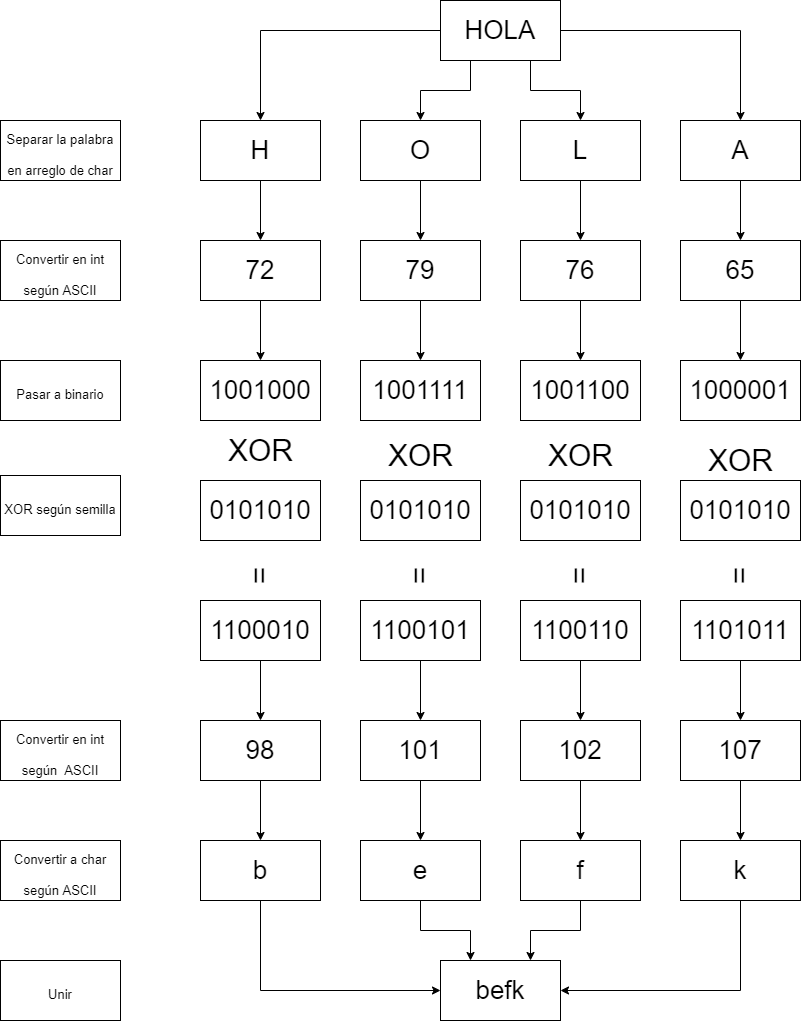

The diagram above was exported from draw.io. Its source (the exported page's mxGraphModel, read from the mxfile embedded in the PNG):
<mxGraphModel dx="1865" dy="547" grid="1" gridSize="10" guides="1" tooltips="1" connect="1" arrows="1" fold="1" page="1" pageScale="1" pageWidth="827" pageHeight="1169" math="0" shadow="0">
  <root>
    <mxCell id="0" />
    <mxCell id="1" parent="0" />
    <mxCell id="nceEPz3Xz-yytj1FU8M7-53" style="edgeStyle=orthogonalEdgeStyle;rounded=0;orthogonalLoop=1;jettySize=auto;html=1;exitX=0;exitY=0.5;exitDx=0;exitDy=0;entryX=0.5;entryY=0;entryDx=0;entryDy=0;fontSize=30;" edge="1" parent="1" source="nceEPz3Xz-yytj1FU8M7-1" target="nceEPz3Xz-yytj1FU8M7-2">
      <mxGeometry relative="1" as="geometry" />
    </mxCell>
    <mxCell id="nceEPz3Xz-yytj1FU8M7-54" style="edgeStyle=orthogonalEdgeStyle;rounded=0;orthogonalLoop=1;jettySize=auto;html=1;exitX=0.25;exitY=1;exitDx=0;exitDy=0;entryX=0.5;entryY=0;entryDx=0;entryDy=0;fontSize=30;" edge="1" parent="1" source="nceEPz3Xz-yytj1FU8M7-1" target="nceEPz3Xz-yytj1FU8M7-3">
      <mxGeometry relative="1" as="geometry" />
    </mxCell>
    <mxCell id="nceEPz3Xz-yytj1FU8M7-55" style="edgeStyle=orthogonalEdgeStyle;rounded=0;orthogonalLoop=1;jettySize=auto;html=1;exitX=0.75;exitY=1;exitDx=0;exitDy=0;entryX=0.5;entryY=0;entryDx=0;entryDy=0;fontSize=30;" edge="1" parent="1" source="nceEPz3Xz-yytj1FU8M7-1" target="nceEPz3Xz-yytj1FU8M7-4">
      <mxGeometry relative="1" as="geometry" />
    </mxCell>
    <mxCell id="nceEPz3Xz-yytj1FU8M7-56" style="edgeStyle=orthogonalEdgeStyle;rounded=0;orthogonalLoop=1;jettySize=auto;html=1;exitX=1;exitY=0.5;exitDx=0;exitDy=0;entryX=0.5;entryY=0;entryDx=0;entryDy=0;fontSize=30;" edge="1" parent="1" source="nceEPz3Xz-yytj1FU8M7-1" target="nceEPz3Xz-yytj1FU8M7-5">
      <mxGeometry relative="1" as="geometry" />
    </mxCell>
    <mxCell id="nceEPz3Xz-yytj1FU8M7-1" value="&lt;font style=&quot;font-size: 26px&quot;&gt;HOLA&lt;/font&gt;" style="rounded=0;whiteSpace=wrap;html=1;" vertex="1" parent="1">
      <mxGeometry x="280" y="80" width="120" height="60" as="geometry" />
    </mxCell>
    <mxCell id="nceEPz3Xz-yytj1FU8M7-57" value="" style="edgeStyle=orthogonalEdgeStyle;rounded=0;orthogonalLoop=1;jettySize=auto;html=1;fontSize=30;" edge="1" parent="1" source="nceEPz3Xz-yytj1FU8M7-2" target="nceEPz3Xz-yytj1FU8M7-6">
      <mxGeometry relative="1" as="geometry" />
    </mxCell>
    <mxCell id="nceEPz3Xz-yytj1FU8M7-2" value="H" style="whiteSpace=wrap;html=1;fontSize=26;" vertex="1" parent="1">
      <mxGeometry x="40" y="200" width="120" height="60" as="geometry" />
    </mxCell>
    <mxCell id="nceEPz3Xz-yytj1FU8M7-58" value="" style="edgeStyle=orthogonalEdgeStyle;rounded=0;orthogonalLoop=1;jettySize=auto;html=1;fontSize=30;" edge="1" parent="1" source="nceEPz3Xz-yytj1FU8M7-3" target="nceEPz3Xz-yytj1FU8M7-7">
      <mxGeometry relative="1" as="geometry" />
    </mxCell>
    <mxCell id="nceEPz3Xz-yytj1FU8M7-3" value="O" style="whiteSpace=wrap;html=1;fontSize=26;" vertex="1" parent="1">
      <mxGeometry x="200" y="200" width="120" height="60" as="geometry" />
    </mxCell>
    <mxCell id="nceEPz3Xz-yytj1FU8M7-59" value="" style="edgeStyle=orthogonalEdgeStyle;rounded=0;orthogonalLoop=1;jettySize=auto;html=1;fontSize=30;" edge="1" parent="1" source="nceEPz3Xz-yytj1FU8M7-4" target="nceEPz3Xz-yytj1FU8M7-9">
      <mxGeometry relative="1" as="geometry" />
    </mxCell>
    <mxCell id="nceEPz3Xz-yytj1FU8M7-4" value="L" style="whiteSpace=wrap;html=1;fontSize=26;" vertex="1" parent="1">
      <mxGeometry x="360" y="200" width="120" height="60" as="geometry" />
    </mxCell>
    <mxCell id="nceEPz3Xz-yytj1FU8M7-60" value="" style="edgeStyle=orthogonalEdgeStyle;rounded=0;orthogonalLoop=1;jettySize=auto;html=1;fontSize=30;" edge="1" parent="1" source="nceEPz3Xz-yytj1FU8M7-5" target="nceEPz3Xz-yytj1FU8M7-10">
      <mxGeometry relative="1" as="geometry" />
    </mxCell>
    <mxCell id="nceEPz3Xz-yytj1FU8M7-5" value="A" style="whiteSpace=wrap;html=1;fontSize=26;" vertex="1" parent="1">
      <mxGeometry x="520" y="200" width="120" height="60" as="geometry" />
    </mxCell>
    <mxCell id="nceEPz3Xz-yytj1FU8M7-61" value="" style="edgeStyle=orthogonalEdgeStyle;rounded=0;orthogonalLoop=1;jettySize=auto;html=1;fontSize=30;" edge="1" parent="1" source="nceEPz3Xz-yytj1FU8M7-6" target="nceEPz3Xz-yytj1FU8M7-11">
      <mxGeometry relative="1" as="geometry" />
    </mxCell>
    <mxCell id="nceEPz3Xz-yytj1FU8M7-6" value="72" style="whiteSpace=wrap;html=1;fontSize=26;" vertex="1" parent="1">
      <mxGeometry x="40" y="320" width="120" height="60" as="geometry" />
    </mxCell>
    <mxCell id="nceEPz3Xz-yytj1FU8M7-62" value="" style="edgeStyle=orthogonalEdgeStyle;rounded=0;orthogonalLoop=1;jettySize=auto;html=1;fontSize=30;" edge="1" parent="1" source="nceEPz3Xz-yytj1FU8M7-7" target="nceEPz3Xz-yytj1FU8M7-12">
      <mxGeometry relative="1" as="geometry" />
    </mxCell>
    <mxCell id="nceEPz3Xz-yytj1FU8M7-7" value="79" style="whiteSpace=wrap;html=1;fontSize=26;" vertex="1" parent="1">
      <mxGeometry x="200" y="320" width="120" height="60" as="geometry" />
    </mxCell>
    <mxCell id="nceEPz3Xz-yytj1FU8M7-63" value="" style="edgeStyle=orthogonalEdgeStyle;rounded=0;orthogonalLoop=1;jettySize=auto;html=1;fontSize=30;" edge="1" parent="1" source="nceEPz3Xz-yytj1FU8M7-9" target="nceEPz3Xz-yytj1FU8M7-13">
      <mxGeometry relative="1" as="geometry" />
    </mxCell>
    <mxCell id="nceEPz3Xz-yytj1FU8M7-9" value="76" style="whiteSpace=wrap;html=1;fontSize=26;" vertex="1" parent="1">
      <mxGeometry x="360" y="320" width="120" height="60" as="geometry" />
    </mxCell>
    <mxCell id="nceEPz3Xz-yytj1FU8M7-64" value="" style="edgeStyle=orthogonalEdgeStyle;rounded=0;orthogonalLoop=1;jettySize=auto;html=1;fontSize=30;" edge="1" parent="1" source="nceEPz3Xz-yytj1FU8M7-10" target="nceEPz3Xz-yytj1FU8M7-14">
      <mxGeometry relative="1" as="geometry" />
    </mxCell>
    <mxCell id="nceEPz3Xz-yytj1FU8M7-10" value="65" style="whiteSpace=wrap;html=1;fontSize=26;" vertex="1" parent="1">
      <mxGeometry x="520" y="320" width="120" height="60" as="geometry" />
    </mxCell>
    <mxCell id="nceEPz3Xz-yytj1FU8M7-11" value="1001000" style="whiteSpace=wrap;html=1;fontSize=26;" vertex="1" parent="1">
      <mxGeometry x="40" y="440" width="120" height="60" as="geometry" />
    </mxCell>
    <mxCell id="nceEPz3Xz-yytj1FU8M7-12" value="1001111" style="whiteSpace=wrap;html=1;fontSize=26;" vertex="1" parent="1">
      <mxGeometry x="200" y="440" width="120" height="60" as="geometry" />
    </mxCell>
    <mxCell id="nceEPz3Xz-yytj1FU8M7-13" value="1001100" style="whiteSpace=wrap;html=1;fontSize=26;" vertex="1" parent="1">
      <mxGeometry x="360" y="440" width="120" height="60" as="geometry" />
    </mxCell>
    <mxCell id="nceEPz3Xz-yytj1FU8M7-14" value="1000001" style="whiteSpace=wrap;html=1;fontSize=26;" vertex="1" parent="1">
      <mxGeometry x="520" y="440" width="120" height="60" as="geometry" />
    </mxCell>
    <mxCell id="nceEPz3Xz-yytj1FU8M7-16" value="0101010" style="whiteSpace=wrap;html=1;fontSize=26;" vertex="1" parent="1">
      <mxGeometry x="40" y="560" width="120" height="60" as="geometry" />
    </mxCell>
    <mxCell id="nceEPz3Xz-yytj1FU8M7-17" value="0101010" style="whiteSpace=wrap;html=1;fontSize=26;" vertex="1" parent="1">
      <mxGeometry x="200" y="560" width="120" height="60" as="geometry" />
    </mxCell>
    <mxCell id="nceEPz3Xz-yytj1FU8M7-18" value="0101010" style="whiteSpace=wrap;html=1;fontSize=26;" vertex="1" parent="1">
      <mxGeometry x="360" y="560" width="120" height="60" as="geometry" />
    </mxCell>
    <mxCell id="nceEPz3Xz-yytj1FU8M7-19" value="0101010" style="whiteSpace=wrap;html=1;fontSize=26;" vertex="1" parent="1">
      <mxGeometry x="520" y="560" width="120" height="60" as="geometry" />
    </mxCell>
    <mxCell id="nceEPz3Xz-yytj1FU8M7-20" value="&lt;font style=&quot;font-size: 13px&quot;&gt;Separar la palabra en arreglo de char&lt;/font&gt;" style="whiteSpace=wrap;html=1;fontSize=26;" vertex="1" parent="1">
      <mxGeometry x="-160" y="200" width="120" height="60" as="geometry" />
    </mxCell>
    <mxCell id="nceEPz3Xz-yytj1FU8M7-22" value="&lt;font style=&quot;font-size: 13px&quot;&gt;Convertir en int según ASCII&lt;/font&gt;" style="whiteSpace=wrap;html=1;fontSize=26;" vertex="1" parent="1">
      <mxGeometry x="-160" y="320" width="120" height="60" as="geometry" />
    </mxCell>
    <mxCell id="nceEPz3Xz-yytj1FU8M7-23" value="&lt;font style=&quot;font-size: 13px&quot;&gt;Pasar a binario&lt;/font&gt;" style="whiteSpace=wrap;html=1;fontSize=26;" vertex="1" parent="1">
      <mxGeometry x="-160" y="440" width="120" height="60" as="geometry" />
    </mxCell>
    <mxCell id="nceEPz3Xz-yytj1FU8M7-24" value="&lt;font style=&quot;font-size: 13px&quot;&gt;XOR según semilla&lt;/font&gt;" style="whiteSpace=wrap;html=1;fontSize=26;" vertex="1" parent="1">
      <mxGeometry x="-160" y="555" width="120" height="60" as="geometry" />
    </mxCell>
    <mxCell id="nceEPz3Xz-yytj1FU8M7-25" value="&lt;font style=&quot;font-size: 13px&quot;&gt;Convertir en int según&amp;nbsp; ASCII&lt;/font&gt;" style="whiteSpace=wrap;html=1;fontSize=26;" vertex="1" parent="1">
      <mxGeometry x="-160" y="800" width="120" height="60" as="geometry" />
    </mxCell>
    <mxCell id="nceEPz3Xz-yytj1FU8M7-65" value="" style="edgeStyle=orthogonalEdgeStyle;rounded=0;orthogonalLoop=1;jettySize=auto;html=1;fontSize=30;" edge="1" parent="1" source="nceEPz3Xz-yytj1FU8M7-26" target="nceEPz3Xz-yytj1FU8M7-38">
      <mxGeometry relative="1" as="geometry" />
    </mxCell>
    <mxCell id="nceEPz3Xz-yytj1FU8M7-26" value="1100010" style="whiteSpace=wrap;html=1;fontSize=26;" vertex="1" parent="1">
      <mxGeometry x="40" y="680" width="120" height="60" as="geometry" />
    </mxCell>
    <mxCell id="nceEPz3Xz-yytj1FU8M7-66" value="" style="edgeStyle=orthogonalEdgeStyle;rounded=0;orthogonalLoop=1;jettySize=auto;html=1;fontSize=30;" edge="1" parent="1" source="nceEPz3Xz-yytj1FU8M7-27" target="nceEPz3Xz-yytj1FU8M7-40">
      <mxGeometry relative="1" as="geometry" />
    </mxCell>
    <mxCell id="nceEPz3Xz-yytj1FU8M7-27" value="1100101" style="whiteSpace=wrap;html=1;fontSize=26;" vertex="1" parent="1">
      <mxGeometry x="200" y="680" width="120" height="60" as="geometry" />
    </mxCell>
    <mxCell id="nceEPz3Xz-yytj1FU8M7-67" value="" style="edgeStyle=orthogonalEdgeStyle;rounded=0;orthogonalLoop=1;jettySize=auto;html=1;fontSize=30;" edge="1" parent="1" source="nceEPz3Xz-yytj1FU8M7-28" target="nceEPz3Xz-yytj1FU8M7-39">
      <mxGeometry relative="1" as="geometry" />
    </mxCell>
    <mxCell id="nceEPz3Xz-yytj1FU8M7-28" value="1100110" style="whiteSpace=wrap;html=1;fontSize=26;" vertex="1" parent="1">
      <mxGeometry x="360" y="680" width="120" height="60" as="geometry" />
    </mxCell>
    <mxCell id="nceEPz3Xz-yytj1FU8M7-68" value="" style="edgeStyle=orthogonalEdgeStyle;rounded=0;orthogonalLoop=1;jettySize=auto;html=1;fontSize=30;" edge="1" parent="1" source="nceEPz3Xz-yytj1FU8M7-29" target="nceEPz3Xz-yytj1FU8M7-41">
      <mxGeometry relative="1" as="geometry" />
    </mxCell>
    <mxCell id="nceEPz3Xz-yytj1FU8M7-29" value="1101011" style="whiteSpace=wrap;html=1;fontSize=26;" vertex="1" parent="1">
      <mxGeometry x="520" y="680" width="120" height="60" as="geometry" />
    </mxCell>
    <mxCell id="nceEPz3Xz-yytj1FU8M7-30" value="&lt;font style=&quot;font-size: 30px&quot;&gt;=&lt;/font&gt;" style="text;html=1;align=center;verticalAlign=middle;resizable=0;points=[];autosize=1;strokeColor=none;fillColor=none;fontSize=13;rotation=90;" vertex="1" parent="1">
      <mxGeometry x="85" y="640" width="30" height="30" as="geometry" />
    </mxCell>
    <mxCell id="nceEPz3Xz-yytj1FU8M7-31" value="&lt;font style=&quot;font-size: 30px&quot;&gt;=&lt;/font&gt;" style="text;html=1;align=center;verticalAlign=middle;resizable=0;points=[];autosize=1;strokeColor=none;fillColor=none;fontSize=13;rotation=90;" vertex="1" parent="1">
      <mxGeometry x="245" y="640" width="30" height="30" as="geometry" />
    </mxCell>
    <mxCell id="nceEPz3Xz-yytj1FU8M7-32" value="&lt;font style=&quot;font-size: 30px&quot;&gt;=&lt;/font&gt;" style="text;html=1;align=center;verticalAlign=middle;resizable=0;points=[];autosize=1;strokeColor=none;fillColor=none;fontSize=13;rotation=90;" vertex="1" parent="1">
      <mxGeometry x="405" y="640" width="30" height="30" as="geometry" />
    </mxCell>
    <mxCell id="nceEPz3Xz-yytj1FU8M7-33" value="&lt;font style=&quot;font-size: 30px&quot;&gt;=&lt;/font&gt;" style="text;html=1;align=center;verticalAlign=middle;resizable=0;points=[];autosize=1;strokeColor=none;fillColor=none;fontSize=13;rotation=90;" vertex="1" parent="1">
      <mxGeometry x="565" y="640" width="30" height="30" as="geometry" />
    </mxCell>
    <mxCell id="nceEPz3Xz-yytj1FU8M7-34" value="XOR" style="text;html=1;align=center;verticalAlign=middle;resizable=0;points=[];autosize=1;strokeColor=none;fillColor=none;fontSize=30;" vertex="1" parent="1">
      <mxGeometry x="60" y="510" width="80" height="40" as="geometry" />
    </mxCell>
    <mxCell id="nceEPz3Xz-yytj1FU8M7-35" value="XOR" style="text;html=1;align=center;verticalAlign=middle;resizable=0;points=[];autosize=1;strokeColor=none;fillColor=none;fontSize=30;" vertex="1" parent="1">
      <mxGeometry x="220" y="515" width="80" height="40" as="geometry" />
    </mxCell>
    <mxCell id="nceEPz3Xz-yytj1FU8M7-36" value="XOR" style="text;html=1;align=center;verticalAlign=middle;resizable=0;points=[];autosize=1;strokeColor=none;fillColor=none;fontSize=30;" vertex="1" parent="1">
      <mxGeometry x="380" y="515" width="80" height="40" as="geometry" />
    </mxCell>
    <mxCell id="nceEPz3Xz-yytj1FU8M7-37" value="XOR" style="text;html=1;align=center;verticalAlign=middle;resizable=0;points=[];autosize=1;strokeColor=none;fillColor=none;fontSize=30;" vertex="1" parent="1">
      <mxGeometry x="540" y="520" width="80" height="40" as="geometry" />
    </mxCell>
    <mxCell id="nceEPz3Xz-yytj1FU8M7-69" value="" style="edgeStyle=orthogonalEdgeStyle;rounded=0;orthogonalLoop=1;jettySize=auto;html=1;fontSize=30;" edge="1" parent="1" source="nceEPz3Xz-yytj1FU8M7-38" target="nceEPz3Xz-yytj1FU8M7-44">
      <mxGeometry relative="1" as="geometry" />
    </mxCell>
    <mxCell id="nceEPz3Xz-yytj1FU8M7-38" value="98" style="whiteSpace=wrap;html=1;fontSize=26;" vertex="1" parent="1">
      <mxGeometry x="40" y="800" width="120" height="60" as="geometry" />
    </mxCell>
    <mxCell id="nceEPz3Xz-yytj1FU8M7-71" value="" style="edgeStyle=orthogonalEdgeStyle;rounded=0;orthogonalLoop=1;jettySize=auto;html=1;fontSize=30;" edge="1" parent="1" source="nceEPz3Xz-yytj1FU8M7-39" target="nceEPz3Xz-yytj1FU8M7-46">
      <mxGeometry relative="1" as="geometry" />
    </mxCell>
    <mxCell id="nceEPz3Xz-yytj1FU8M7-39" value="102" style="whiteSpace=wrap;html=1;fontSize=26;" vertex="1" parent="1">
      <mxGeometry x="360" y="800" width="120" height="60" as="geometry" />
    </mxCell>
    <mxCell id="nceEPz3Xz-yytj1FU8M7-70" value="" style="edgeStyle=orthogonalEdgeStyle;rounded=0;orthogonalLoop=1;jettySize=auto;html=1;fontSize=30;" edge="1" parent="1" source="nceEPz3Xz-yytj1FU8M7-40" target="nceEPz3Xz-yytj1FU8M7-45">
      <mxGeometry relative="1" as="geometry" />
    </mxCell>
    <mxCell id="nceEPz3Xz-yytj1FU8M7-40" value="101" style="whiteSpace=wrap;html=1;fontSize=26;" vertex="1" parent="1">
      <mxGeometry x="200" y="800" width="120" height="60" as="geometry" />
    </mxCell>
    <mxCell id="nceEPz3Xz-yytj1FU8M7-72" value="" style="edgeStyle=orthogonalEdgeStyle;rounded=0;orthogonalLoop=1;jettySize=auto;html=1;fontSize=30;" edge="1" parent="1" source="nceEPz3Xz-yytj1FU8M7-41" target="nceEPz3Xz-yytj1FU8M7-47">
      <mxGeometry relative="1" as="geometry" />
    </mxCell>
    <mxCell id="nceEPz3Xz-yytj1FU8M7-41" value="107" style="whiteSpace=wrap;html=1;fontSize=26;" vertex="1" parent="1">
      <mxGeometry x="520" y="800" width="120" height="60" as="geometry" />
    </mxCell>
    <mxCell id="nceEPz3Xz-yytj1FU8M7-43" value="&lt;font style=&quot;font-size: 13px&quot;&gt;Convertir a char según ASCII&lt;/font&gt;" style="whiteSpace=wrap;html=1;fontSize=26;" vertex="1" parent="1">
      <mxGeometry x="-160" y="920" width="120" height="60" as="geometry" />
    </mxCell>
    <mxCell id="nceEPz3Xz-yytj1FU8M7-73" style="edgeStyle=orthogonalEdgeStyle;rounded=0;orthogonalLoop=1;jettySize=auto;html=1;exitX=0.5;exitY=1;exitDx=0;exitDy=0;entryX=0;entryY=0.5;entryDx=0;entryDy=0;fontSize=30;" edge="1" parent="1" source="nceEPz3Xz-yytj1FU8M7-44" target="nceEPz3Xz-yytj1FU8M7-50">
      <mxGeometry relative="1" as="geometry" />
    </mxCell>
    <mxCell id="nceEPz3Xz-yytj1FU8M7-44" value="b" style="whiteSpace=wrap;html=1;fontSize=26;" vertex="1" parent="1">
      <mxGeometry x="40" y="920" width="120" height="60" as="geometry" />
    </mxCell>
    <mxCell id="nceEPz3Xz-yytj1FU8M7-74" style="edgeStyle=orthogonalEdgeStyle;rounded=0;orthogonalLoop=1;jettySize=auto;html=1;exitX=0.5;exitY=1;exitDx=0;exitDy=0;entryX=0.25;entryY=0;entryDx=0;entryDy=0;fontSize=30;" edge="1" parent="1" source="nceEPz3Xz-yytj1FU8M7-45" target="nceEPz3Xz-yytj1FU8M7-50">
      <mxGeometry relative="1" as="geometry" />
    </mxCell>
    <mxCell id="nceEPz3Xz-yytj1FU8M7-45" value="e" style="whiteSpace=wrap;html=1;fontSize=26;" vertex="1" parent="1">
      <mxGeometry x="200" y="920" width="120" height="60" as="geometry" />
    </mxCell>
    <mxCell id="nceEPz3Xz-yytj1FU8M7-75" style="edgeStyle=orthogonalEdgeStyle;rounded=0;orthogonalLoop=1;jettySize=auto;html=1;exitX=0.5;exitY=1;exitDx=0;exitDy=0;entryX=0.75;entryY=0;entryDx=0;entryDy=0;fontSize=30;" edge="1" parent="1" source="nceEPz3Xz-yytj1FU8M7-46" target="nceEPz3Xz-yytj1FU8M7-50">
      <mxGeometry relative="1" as="geometry" />
    </mxCell>
    <mxCell id="nceEPz3Xz-yytj1FU8M7-46" value="f" style="whiteSpace=wrap;html=1;fontSize=26;" vertex="1" parent="1">
      <mxGeometry x="360" y="920" width="120" height="60" as="geometry" />
    </mxCell>
    <mxCell id="nceEPz3Xz-yytj1FU8M7-76" style="edgeStyle=orthogonalEdgeStyle;rounded=0;orthogonalLoop=1;jettySize=auto;html=1;exitX=0.5;exitY=1;exitDx=0;exitDy=0;entryX=1;entryY=0.5;entryDx=0;entryDy=0;fontSize=30;" edge="1" parent="1" source="nceEPz3Xz-yytj1FU8M7-47" target="nceEPz3Xz-yytj1FU8M7-50">
      <mxGeometry relative="1" as="geometry" />
    </mxCell>
    <mxCell id="nceEPz3Xz-yytj1FU8M7-47" value="k" style="whiteSpace=wrap;html=1;fontSize=26;" vertex="1" parent="1">
      <mxGeometry x="520" y="920" width="120" height="60" as="geometry" />
    </mxCell>
    <mxCell id="nceEPz3Xz-yytj1FU8M7-49" value="&lt;font style=&quot;font-size: 13px&quot;&gt;Unir&lt;/font&gt;" style="whiteSpace=wrap;html=1;fontSize=26;" vertex="1" parent="1">
      <mxGeometry x="-160" y="1040" width="120" height="60" as="geometry" />
    </mxCell>
    <mxCell id="nceEPz3Xz-yytj1FU8M7-50" value="befk" style="whiteSpace=wrap;html=1;fontSize=26;" vertex="1" parent="1">
      <mxGeometry x="280" y="1040" width="120" height="60" as="geometry" />
    </mxCell>
  </root>
</mxGraphModel>